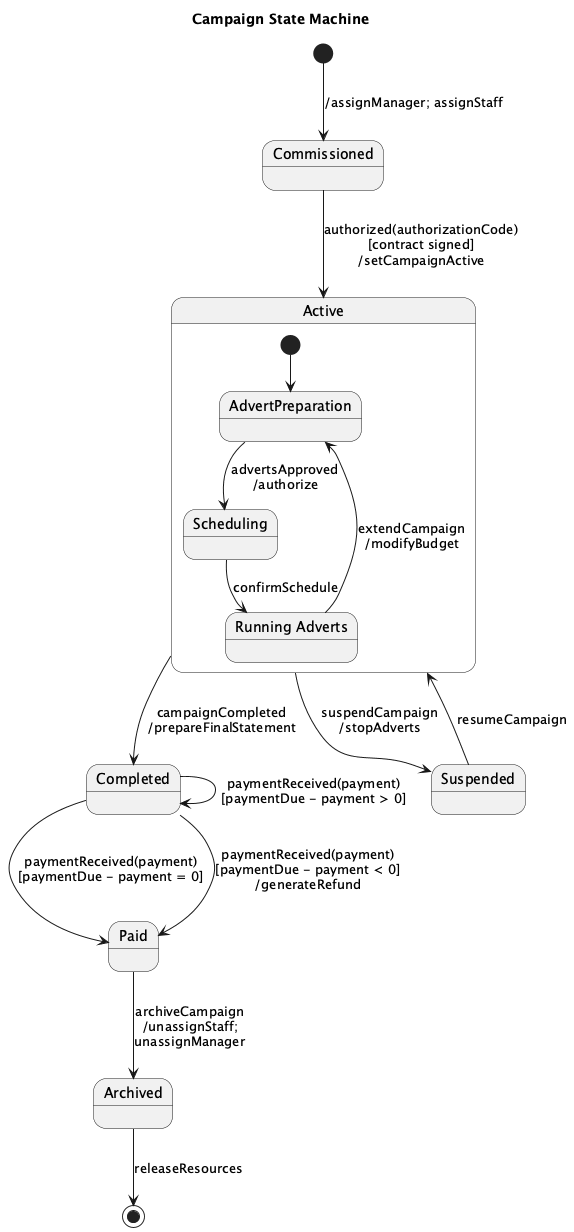

The diagram above was rendered by PlantUML. Its source (embedded in the PNG):
@startuml
title Campaign State Machine

[*] --> Commissioned : /assignManager; assignStaff

state Commissioned
state Active
state Completed
state Paid
state Archived

Commissioned --> Active : authorized(authorizationCode)\n[contract signed]\n/setCampaignActive

state Active {
  [*] --> AdvertPreparation

  state AdvertPreparation
  state Scheduling
  state "Running Adverts" as RunningAdverts

  AdvertPreparation --> Scheduling : advertsApproved\n/authorize
  Scheduling --> RunningAdverts : confirmSchedule
  RunningAdverts --> AdvertPreparation : extendCampaign\n/modifyBudget
}

Active --> Suspended : suspendCampaign\n/stopAdverts
Suspended --> Active : resumeCampaign

Active --> Completed : campaignCompleted\n/prepareFinalStatement

Completed --> Paid : paymentReceived(payment)\n[paymentDue - payment = 0]
Completed --> Completed : paymentReceived(payment)\n[paymentDue - payment > 0]
Completed --> Paid : paymentReceived(payment)\n[paymentDue - payment < 0]\n/generateRefund

Paid --> Archived : archiveCampaign\n/unassignStaff;\nunassignManager

Archived --> [*] : releaseResources

@enduml